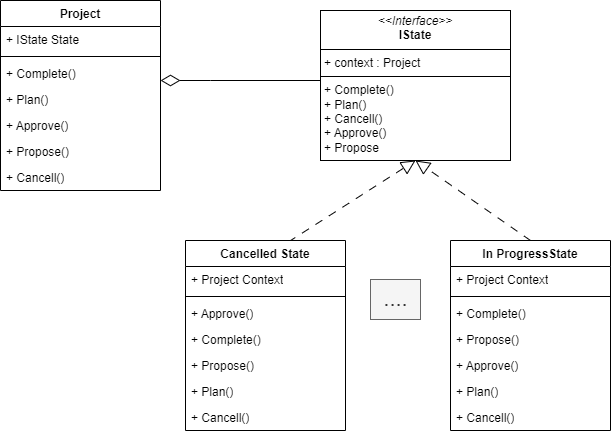

The diagram above was exported from draw.io. Its source (the exported page's mxGraphModel, read from the mxfile embedded in the PNG):
<mxGraphModel dx="864" dy="511" grid="1" gridSize="10" guides="1" tooltips="1" connect="1" arrows="1" fold="1" page="1" pageScale="1" pageWidth="850" pageHeight="1100" math="0" shadow="0">
  <root>
    <mxCell id="0" />
    <mxCell id="1" parent="0" />
    <mxCell id="4lu8iwKWD-q7wUPmNmo7-2" value="Project" style="swimlane;fontStyle=1;align=center;verticalAlign=top;childLayout=stackLayout;horizontal=1;startSize=26;horizontalStack=0;resizeParent=1;resizeParentMax=0;resizeLast=0;collapsible=1;marginBottom=0;whiteSpace=wrap;html=1;" parent="1" vertex="1">
      <mxGeometry x="160" y="160" width="160" height="190" as="geometry" />
    </mxCell>
    <mxCell id="4lu8iwKWD-q7wUPmNmo7-3" value="+ IState State" style="text;strokeColor=none;fillColor=none;align=left;verticalAlign=top;spacingLeft=4;spacingRight=4;overflow=hidden;rotatable=0;points=[[0,0.5],[1,0.5]];portConstraint=eastwest;whiteSpace=wrap;html=1;" parent="4lu8iwKWD-q7wUPmNmo7-2" vertex="1">
      <mxGeometry y="26" width="160" height="26" as="geometry" />
    </mxCell>
    <mxCell id="4lu8iwKWD-q7wUPmNmo7-4" value="" style="line;strokeWidth=1;fillColor=none;align=left;verticalAlign=middle;spacingTop=-1;spacingLeft=3;spacingRight=3;rotatable=0;labelPosition=right;points=[];portConstraint=eastwest;strokeColor=inherit;" parent="4lu8iwKWD-q7wUPmNmo7-2" vertex="1">
      <mxGeometry y="52" width="160" height="8" as="geometry" />
    </mxCell>
    <mxCell id="4lu8iwKWD-q7wUPmNmo7-6" value="+ Complete()" style="text;strokeColor=none;fillColor=none;align=left;verticalAlign=top;spacingLeft=4;spacingRight=4;overflow=hidden;rotatable=0;points=[[0,0.5],[1,0.5]];portConstraint=eastwest;whiteSpace=wrap;html=1;" parent="4lu8iwKWD-q7wUPmNmo7-2" vertex="1">
      <mxGeometry y="60" width="160" height="26" as="geometry" />
    </mxCell>
    <mxCell id="4lu8iwKWD-q7wUPmNmo7-12" value="+ Plan()" style="text;strokeColor=none;fillColor=none;align=left;verticalAlign=top;spacingLeft=4;spacingRight=4;overflow=hidden;rotatable=0;points=[[0,0.5],[1,0.5]];portConstraint=eastwest;whiteSpace=wrap;html=1;" parent="4lu8iwKWD-q7wUPmNmo7-2" vertex="1">
      <mxGeometry y="86" width="160" height="26" as="geometry" />
    </mxCell>
    <mxCell id="f8xsEI6ufUixYdAAvo_0-1" value="+ Approve()" style="text;strokeColor=none;fillColor=none;align=left;verticalAlign=top;spacingLeft=4;spacingRight=4;overflow=hidden;rotatable=0;points=[[0,0.5],[1,0.5]];portConstraint=eastwest;whiteSpace=wrap;html=1;" vertex="1" parent="4lu8iwKWD-q7wUPmNmo7-2">
      <mxGeometry y="112" width="160" height="26" as="geometry" />
    </mxCell>
    <mxCell id="f8xsEI6ufUixYdAAvo_0-2" value="+ Propose()" style="text;strokeColor=none;fillColor=none;align=left;verticalAlign=top;spacingLeft=4;spacingRight=4;overflow=hidden;rotatable=0;points=[[0,0.5],[1,0.5]];portConstraint=eastwest;whiteSpace=wrap;html=1;" vertex="1" parent="4lu8iwKWD-q7wUPmNmo7-2">
      <mxGeometry y="138" width="160" height="26" as="geometry" />
    </mxCell>
    <mxCell id="4lu8iwKWD-q7wUPmNmo7-5" value="+ Cancell()" style="text;strokeColor=none;fillColor=none;align=left;verticalAlign=top;spacingLeft=4;spacingRight=4;overflow=hidden;rotatable=0;points=[[0,0.5],[1,0.5]];portConstraint=eastwest;whiteSpace=wrap;html=1;" parent="4lu8iwKWD-q7wUPmNmo7-2" vertex="1">
      <mxGeometry y="164" width="160" height="26" as="geometry" />
    </mxCell>
    <mxCell id="4lu8iwKWD-q7wUPmNmo7-13" value="&lt;p style=&quot;margin:0px;margin-top:4px;text-align:center;&quot;&gt;&lt;i&gt;&amp;lt;&amp;lt;Interface&amp;gt;&amp;gt;&lt;/i&gt;&lt;br&gt;&lt;b&gt;IState&lt;/b&gt;&lt;/p&gt;&lt;hr size=&quot;1&quot; style=&quot;border-style:solid;&quot;&gt;&lt;p style=&quot;margin:0px;margin-left:4px;&quot;&gt;+ context : Project&lt;br&gt;&lt;/p&gt;&lt;hr size=&quot;1&quot; style=&quot;border-style:solid;&quot;&gt;&lt;p style=&quot;margin:0px;margin-left:4px;&quot;&gt;+ Complete()&lt;/p&gt;&lt;p style=&quot;margin:0px;margin-left:4px;&quot;&gt;&lt;span style=&quot;background-color: initial;&quot;&gt;+ Plan()&lt;/span&gt;&lt;br&gt;&lt;/p&gt;&lt;p style=&quot;margin:0px;margin-left:4px;&quot;&gt;&lt;span style=&quot;background-color: initial;&quot;&gt;+ Cancell()&lt;/span&gt;&lt;br&gt;&lt;/p&gt;&lt;p style=&quot;margin:0px;margin-left:4px;&quot;&gt;&lt;span style=&quot;background-color: initial;&quot;&gt;+ Approve()&lt;/span&gt;&lt;/p&gt;&lt;p style=&quot;margin:0px;margin-left:4px;&quot;&gt;&lt;span style=&quot;background-color: initial;&quot;&gt;+ Propose&lt;/span&gt;&lt;/p&gt;" style="verticalAlign=top;align=left;overflow=fill;html=1;whiteSpace=wrap;" parent="1" vertex="1">
      <mxGeometry x="480" y="170" width="190" height="150" as="geometry" />
    </mxCell>
    <mxCell id="4lu8iwKWD-q7wUPmNmo7-14" style="edgeStyle=orthogonalEdgeStyle;rounded=0;orthogonalLoop=1;jettySize=auto;html=1;endArrow=none;endFill=0;jumpSize=16;endSize=12;startArrow=diamondThin;startFill=0;startSize=17;" parent="1" source="4lu8iwKWD-q7wUPmNmo7-2" target="4lu8iwKWD-q7wUPmNmo7-13" edge="1">
      <mxGeometry relative="1" as="geometry">
        <mxPoint x="390" y="330" as="targetPoint" />
        <Array as="points">
          <mxPoint x="370" y="240" />
          <mxPoint x="370" y="240" />
        </Array>
      </mxGeometry>
    </mxCell>
    <mxCell id="4lu8iwKWD-q7wUPmNmo7-21" style="rounded=0;orthogonalLoop=1;jettySize=auto;html=1;endArrow=block;endFill=0;jumpSize=9;endSize=12;exitX=0.644;exitY=0.007;exitDx=0;exitDy=0;exitPerimeter=0;dashed=1;dashPattern=8 8;entryX=0.5;entryY=1;entryDx=0;entryDy=0;" parent="1" source="4lu8iwKWD-q7wUPmNmo7-15" edge="1" target="4lu8iwKWD-q7wUPmNmo7-13">
      <mxGeometry relative="1" as="geometry">
        <mxPoint x="575" y="310" as="targetPoint" />
      </mxGeometry>
    </mxCell>
    <mxCell id="4lu8iwKWD-q7wUPmNmo7-15" value="Cancelled State" style="swimlane;fontStyle=1;align=center;verticalAlign=top;childLayout=stackLayout;horizontal=1;startSize=26;horizontalStack=0;resizeParent=1;resizeParentMax=0;resizeLast=0;collapsible=1;marginBottom=0;whiteSpace=wrap;html=1;" parent="1" vertex="1">
      <mxGeometry x="345" y="400" width="160" height="190" as="geometry" />
    </mxCell>
    <mxCell id="4lu8iwKWD-q7wUPmNmo7-16" value="+ Project Context" style="text;strokeColor=none;fillColor=none;align=left;verticalAlign=top;spacingLeft=4;spacingRight=4;overflow=hidden;rotatable=0;points=[[0,0.5],[1,0.5]];portConstraint=eastwest;whiteSpace=wrap;html=1;" parent="4lu8iwKWD-q7wUPmNmo7-15" vertex="1">
      <mxGeometry y="26" width="160" height="26" as="geometry" />
    </mxCell>
    <mxCell id="4lu8iwKWD-q7wUPmNmo7-17" value="" style="line;strokeWidth=1;fillColor=none;align=left;verticalAlign=middle;spacingTop=-1;spacingLeft=3;spacingRight=3;rotatable=0;labelPosition=right;points=[];portConstraint=eastwest;strokeColor=inherit;" parent="4lu8iwKWD-q7wUPmNmo7-15" vertex="1">
      <mxGeometry y="52" width="160" height="8" as="geometry" />
    </mxCell>
    <mxCell id="f8xsEI6ufUixYdAAvo_0-7" value="+ Approve()" style="text;strokeColor=none;fillColor=none;align=left;verticalAlign=top;spacingLeft=4;spacingRight=4;overflow=hidden;rotatable=0;points=[[0,0.5],[1,0.5]];portConstraint=eastwest;whiteSpace=wrap;html=1;" vertex="1" parent="4lu8iwKWD-q7wUPmNmo7-15">
      <mxGeometry y="60" width="160" height="26" as="geometry" />
    </mxCell>
    <mxCell id="4lu8iwKWD-q7wUPmNmo7-18" value="+ Complete()" style="text;strokeColor=none;fillColor=none;align=left;verticalAlign=top;spacingLeft=4;spacingRight=4;overflow=hidden;rotatable=0;points=[[0,0.5],[1,0.5]];portConstraint=eastwest;whiteSpace=wrap;html=1;" parent="4lu8iwKWD-q7wUPmNmo7-15" vertex="1">
      <mxGeometry y="86" width="160" height="26" as="geometry" />
    </mxCell>
    <mxCell id="f8xsEI6ufUixYdAAvo_0-5" value="+ Propose()" style="text;strokeColor=none;fillColor=none;align=left;verticalAlign=top;spacingLeft=4;spacingRight=4;overflow=hidden;rotatable=0;points=[[0,0.5],[1,0.5]];portConstraint=eastwest;whiteSpace=wrap;html=1;" vertex="1" parent="4lu8iwKWD-q7wUPmNmo7-15">
      <mxGeometry y="112" width="160" height="26" as="geometry" />
    </mxCell>
    <mxCell id="4lu8iwKWD-q7wUPmNmo7-19" value="+ Plan()" style="text;strokeColor=none;fillColor=none;align=left;verticalAlign=top;spacingLeft=4;spacingRight=4;overflow=hidden;rotatable=0;points=[[0,0.5],[1,0.5]];portConstraint=eastwest;whiteSpace=wrap;html=1;" parent="4lu8iwKWD-q7wUPmNmo7-15" vertex="1">
      <mxGeometry y="138" width="160" height="26" as="geometry" />
    </mxCell>
    <mxCell id="4lu8iwKWD-q7wUPmNmo7-20" value="+ Cancell()" style="text;strokeColor=none;fillColor=none;align=left;verticalAlign=top;spacingLeft=4;spacingRight=4;overflow=hidden;rotatable=0;points=[[0,0.5],[1,0.5]];portConstraint=eastwest;whiteSpace=wrap;html=1;" parent="4lu8iwKWD-q7wUPmNmo7-15" vertex="1">
      <mxGeometry y="164" width="160" height="26" as="geometry" />
    </mxCell>
    <mxCell id="4lu8iwKWD-q7wUPmNmo7-22" value="In ProgressState" style="swimlane;fontStyle=1;align=center;verticalAlign=top;childLayout=stackLayout;horizontal=1;startSize=26;horizontalStack=0;resizeParent=1;resizeParentMax=0;resizeLast=0;collapsible=1;marginBottom=0;whiteSpace=wrap;html=1;" parent="1" vertex="1">
      <mxGeometry x="610" y="400" width="160" height="190" as="geometry" />
    </mxCell>
    <mxCell id="4lu8iwKWD-q7wUPmNmo7-23" value="+ Project Context" style="text;strokeColor=none;fillColor=none;align=left;verticalAlign=top;spacingLeft=4;spacingRight=4;overflow=hidden;rotatable=0;points=[[0,0.5],[1,0.5]];portConstraint=eastwest;whiteSpace=wrap;html=1;" parent="4lu8iwKWD-q7wUPmNmo7-22" vertex="1">
      <mxGeometry y="26" width="160" height="26" as="geometry" />
    </mxCell>
    <mxCell id="4lu8iwKWD-q7wUPmNmo7-24" value="" style="line;strokeWidth=1;fillColor=none;align=left;verticalAlign=middle;spacingTop=-1;spacingLeft=3;spacingRight=3;rotatable=0;labelPosition=right;points=[];portConstraint=eastwest;strokeColor=inherit;" parent="4lu8iwKWD-q7wUPmNmo7-22" vertex="1">
      <mxGeometry y="52" width="160" height="8" as="geometry" />
    </mxCell>
    <mxCell id="4lu8iwKWD-q7wUPmNmo7-25" value="+ Complete()" style="text;strokeColor=none;fillColor=none;align=left;verticalAlign=top;spacingLeft=4;spacingRight=4;overflow=hidden;rotatable=0;points=[[0,0.5],[1,0.5]];portConstraint=eastwest;whiteSpace=wrap;html=1;" parent="4lu8iwKWD-q7wUPmNmo7-22" vertex="1">
      <mxGeometry y="60" width="160" height="26" as="geometry" />
    </mxCell>
    <mxCell id="f8xsEI6ufUixYdAAvo_0-6" value="+ Propose()" style="text;strokeColor=none;fillColor=none;align=left;verticalAlign=top;spacingLeft=4;spacingRight=4;overflow=hidden;rotatable=0;points=[[0,0.5],[1,0.5]];portConstraint=eastwest;whiteSpace=wrap;html=1;" vertex="1" parent="4lu8iwKWD-q7wUPmNmo7-22">
      <mxGeometry y="86" width="160" height="26" as="geometry" />
    </mxCell>
    <mxCell id="f8xsEI6ufUixYdAAvo_0-8" value="+ Approve()" style="text;strokeColor=none;fillColor=none;align=left;verticalAlign=top;spacingLeft=4;spacingRight=4;overflow=hidden;rotatable=0;points=[[0,0.5],[1,0.5]];portConstraint=eastwest;whiteSpace=wrap;html=1;" vertex="1" parent="4lu8iwKWD-q7wUPmNmo7-22">
      <mxGeometry y="112" width="160" height="26" as="geometry" />
    </mxCell>
    <mxCell id="4lu8iwKWD-q7wUPmNmo7-26" value="+ Plan()" style="text;strokeColor=none;fillColor=none;align=left;verticalAlign=top;spacingLeft=4;spacingRight=4;overflow=hidden;rotatable=0;points=[[0,0.5],[1,0.5]];portConstraint=eastwest;whiteSpace=wrap;html=1;" parent="4lu8iwKWD-q7wUPmNmo7-22" vertex="1">
      <mxGeometry y="138" width="160" height="26" as="geometry" />
    </mxCell>
    <mxCell id="4lu8iwKWD-q7wUPmNmo7-27" value="+ Cancell()" style="text;strokeColor=none;fillColor=none;align=left;verticalAlign=top;spacingLeft=4;spacingRight=4;overflow=hidden;rotatable=0;points=[[0,0.5],[1,0.5]];portConstraint=eastwest;whiteSpace=wrap;html=1;" parent="4lu8iwKWD-q7wUPmNmo7-22" vertex="1">
      <mxGeometry y="164" width="160" height="26" as="geometry" />
    </mxCell>
    <mxCell id="4lu8iwKWD-q7wUPmNmo7-28" style="rounded=0;orthogonalLoop=1;jettySize=auto;html=1;endArrow=block;endFill=0;jumpSize=9;endSize=12;exitX=0.5;exitY=0;exitDx=0;exitDy=0;entryX=0.5;entryY=1;entryDx=0;entryDy=0;dashed=1;dashPattern=8 8;" parent="1" source="4lu8iwKWD-q7wUPmNmo7-22" target="4lu8iwKWD-q7wUPmNmo7-13" edge="1">
      <mxGeometry relative="1" as="geometry">
        <mxPoint x="451" y="400" as="sourcePoint" />
        <mxPoint x="523" y="320" as="targetPoint" />
      </mxGeometry>
    </mxCell>
    <mxCell id="4lu8iwKWD-q7wUPmNmo7-30" value="&lt;font style=&quot;font-size: 22px;&quot;&gt;....&lt;/font&gt;" style="text;html=1;align=center;verticalAlign=middle;resizable=0;points=[];autosize=1;strokeColor=#666666;fillColor=#f5f5f5;fontColor=#333333;" parent="1" vertex="1">
      <mxGeometry x="530" y="439" width="50" height="40" as="geometry" />
    </mxCell>
  </root>
</mxGraphModel>